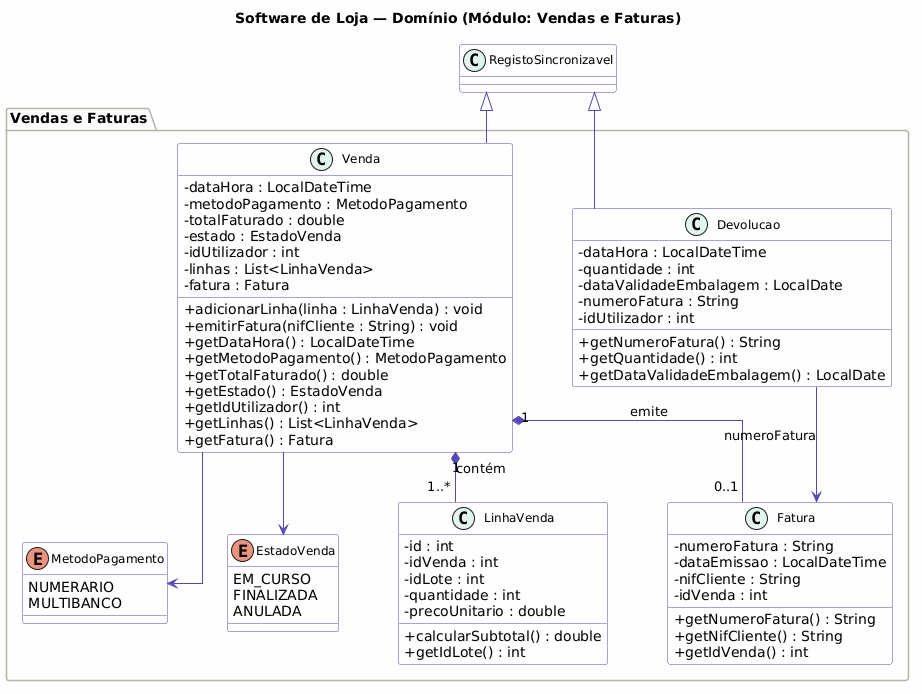

The diagram above was rendered by PlantUML. Its source (embedded in the PNG):
@startuml
skinparam classAttributeIconSize 0
skinparam classFontSize 12
skinparam classHeaderBackgroundColor #EEEDFE
skinparam classBorderColor #534AB7
skinparam classBackgroundColor #FAFAFA
skinparam arrowColor #534AB7
skinparam stereotypeCBackgroundColor #E1F5EE
skinparam stereotypeABackgroundColor #FAC775
skinparam stereotypeIBackgroundColor #D1ECF1
skinparam packageBackgroundColor #F8F8F8
skinparam packageBorderColor #B4B2A9
skinparam linetype ortho
skinparam nodesep 60
skinparam ranksep 50

title Software de Loja — Domínio (Módulo: Vendas e Faturas)

package "Vendas e Faturas" #FEFEFE {

  enum MetodoPagamento {
    NUMERARIO
    MULTIBANCO
  }

  enum EstadoVenda {
    EM_CURSO
    FINALIZADA
    ANULADA
  }

  class Venda {
    - dataHora : LocalDateTime
    - metodoPagamento : MetodoPagamento
    - totalFaturado : double
    - estado : EstadoVenda
    - idUtilizador : int
    - linhas : List<LinhaVenda>
    - fatura : Fatura
    + adicionarLinha(linha : LinhaVenda) : void
    + emitirFatura(nifCliente : String) : void
    + getDataHora() : LocalDateTime
    + getMetodoPagamento() : MetodoPagamento
    + getTotalFaturado() : double
    + getEstado() : EstadoVenda
    + getIdUtilizador() : int
    + getLinhas() : List<LinhaVenda>
    + getFatura() : Fatura
  }

  class LinhaVenda {
    - id : int
    - idVenda : int
    - idLote : int
    - quantidade : int
    - precoUnitario : double
    + calcularSubtotal() : double
    + getIdLote() : int
  }

  class Fatura {
    - numeroFatura : String
    - dataEmissao : LocalDateTime
    - nifCliente : String
    - idVenda : int
    + getNumeroFatura() : String
    + getNifCliente() : String
    + getIdVenda() : int
  }

  class Devolucao {
    - dataHora : LocalDateTime
    - quantidade : int
    - dataValidadeEmbalagem : LocalDate
    - numeroFatura : String
    - idUtilizador : int
    + getNumeroFatura() : String
    + getQuantidade() : int
    + getDataValidadeEmbalagem() : LocalDate
  }
}

' Relações (Composição forte a partir da Venda)
Venda "1" *-- "1..*" LinhaVenda : contém
Venda "1" *-- "0..1" Fatura : emite
Devolucao --> Fatura : numeroFatura
Venda --> MetodoPagamento
Venda --> EstadoVenda
RegistoSincronizavel <|-- Venda
RegistoSincronizavel <|-- Devolucao
@enduml